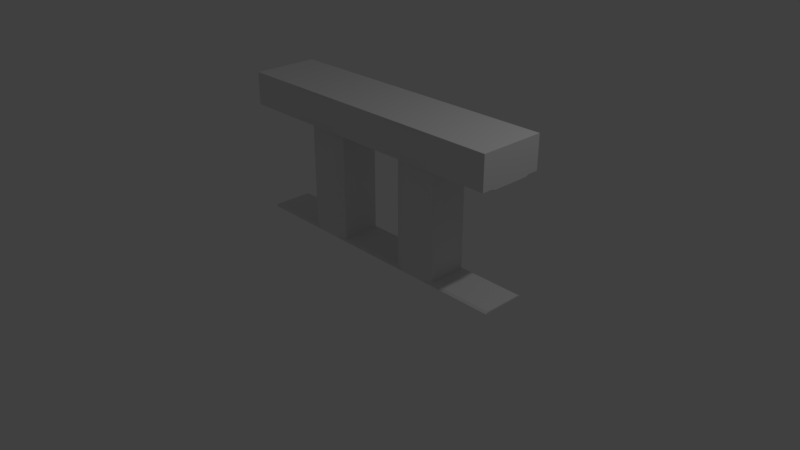 # Source: Railing.blend  (saved by Blender 2.79.0; exported with 4.5.12 LTS)
import bpy
from mathutils import Matrix  # noqa: F401  (used for matrix-valued properties, if any)

bpy.ops.wm.read_factory_settings(use_empty=True)
scene = bpy.context.scene
scene.name = 'Scene'

# ---- collections
col_collection_1 = bpy.data.collections.new('Collection 1'); scene.collection.children.link(col_collection_1)

# ---- materials (node trees are filled in below, after node groups)
mat_material = bpy.data.materials.new('Material')
mat_material.alpha_threshold = 0.0
mat_material.use_transparent_shadow = False
mat_material.roughness = 0.5
mat_material.line_color = (0.0, 0.0, 0.0, 1.0)

# ---- material node trees

# ---- world
world_world = bpy.data.worlds.new('World'); scene.world = world_world
world_world.color = (0.05088, 0.05088, 0.05088)
world_world.use_sun_shadow = False
world_world.sun_shadow_jitter_overblur = 0.0
world_world.cycles.sampling_method = 'MANUAL'

# ---- cameras
cam_camera = bpy.data.cameras.new('Camera')
cam_camera.clip_end = 100.0
cam_camera.lens = 35.0
cam_camera.sensor_width = 32.0
cam_camera.sensor_height = 18.0
cam_camera.ortho_scale = 7.314
cam_camera.dof.focus_distance = 0.0
cam_camera.dof.aperture_fstop = 128.0

# ---- lights
light_lamp = bpy.data.lights.new('Lamp', 'POINT')
light_lamp.transmission_factor = 0.0
light_lamp.cutoff_distance = 30.0
light_lamp.energy = 100.0
light_lamp.shadow_buffer_clip_start = 1.001
light_lamp.shadow_soft_size = 0.1
light_lamp.shadow_maximum_resolution = 0.006
light_lamp.use_absolute_resolution = True

# ---- meshes
me_cube = bpy.data.meshes.new('Cube')
me_cube.from_pydata([(2.0, 0.5615, 0.01929), (1.092, 0.5615, 0.01929), (0.4993, 0.5615, 0.01929), (-0.4997, 0.5615, 0.01929), (-1.095, 0.5615, 0.01929), (-2.0, 0.5615, 0.01929), (2.0, 0.03851, 0.01929), (1.092, 0.03851, 0.01929), (0.4993, 0.03851, 0.01929), (-0.4997, 0.03851, 0.01929), (-1.095, 0.03851, 0.01929), (-2.0, 0.03851, 0.01929), (2.0, 0.6, 2.0), (1.2, 0.6, 2.0), (0.4, 0.6, 2.0), (-0.4, 0.6, 2.0), (-1.2, 0.6, 2.0), (-2.0, 0.6, 2.0), (2.0, -1.788e-07, 2.0), (1.2, -1.49e-07, 2.0), (0.4, -5.96e-08, 2.0), (-0.4, -5.96e-08, 2.0), (-1.2, -2.98e-08, 2.0), (-2.0, 2.98e-08, 2.0), (2.0, 0.5615, 1.537), (1.092, 0.5615, 1.537), (0.4993, 0.5615, 1.537), (-0.4997, 0.5615, 1.537), (-1.095, 0.5615, 1.537), (-2.0, 0.5615, 1.537), (2.0, 0.03851, 1.537), (1.092, 0.03851, 1.537), (0.4993, 0.03851, 1.537), (-0.4997, 0.03851, 1.537), (-1.095, 0.03851, 1.537), (-2.0, 0.03851, 1.537), (2.0, 0.6, 1.788e-07), (0.9778, 0.6, 5.96e-08), (0.6202, 0.6, 0.0), (-0.6205, 0.6, 5.96e-08), (-0.9782, 0.6, 5.96e-08), (-2.0, 0.6, 5.96e-08), (2.0, 0.0, 5.96e-08), (0.9778, 2.98e-08, 5.96e-08), (0.6202, 2.98e-08, 5.96e-08), (-0.6205, 2.98e-08, 5.96e-08), (-0.9782, 2.98e-08, 5.96e-08), (-2.0, 2.98e-08, 5.96e-08), (2.0, -1.49e-07, 1.556), (0.9778, -1.49e-07, 1.556), (0.6202, -5.96e-08, 1.556), (-0.6205, -2.98e-08, 1.556), (-0.9782, -2.98e-08, 1.556), (-2.0, 2.98e-08, 1.556), (2.0, 0.6, 1.556), (0.9778, 0.6, 1.556), (0.6202, 0.6, 1.556), (-0.6205, 0.6, 1.556), (-0.9782, 0.6, 1.556), (-2.0, 0.6, 1.556), (1.088, 0.7167, 1.96), (0.5118, 0.7167, 1.96), (-0.5118, 0.7167, 1.96), (-1.088, 0.7167, 1.96), (1.088, -0.1167, 1.96), (0.5118, -0.1167, 1.96), (-0.5118, -0.1167, 1.96), (-1.088, -0.1167, 1.96), (1.088, 0.7167, 1.596), (0.5118, 0.7167, 1.596), (-0.5118, 0.7167, 1.596), (-1.088, 0.7167, 1.596), (1.088, -0.1167, 1.596), (0.5118, -0.1167, 1.596), (-0.5118, -0.1167, 1.596), (-1.088, -0.1167, 1.596), (-2.0, 0.7476, 2.0), (-2.0, -0.1476, 2.0), (2.0, 0.7476, 2.0), (1.2, 0.7476, 2.0), (0.4, 0.7476, 2.0), (-0.4, 0.7476, 2.0), (-1.2, 0.7476, 2.0), (2.0, -0.1476, 2.0), (1.2, -0.1476, 2.0), (0.4, -0.1476, 2.0), (-0.4, -0.1476, 2.0), (-1.2, -0.1476, 2.0), (2.0, 0.7476, 1.556), (1.2, 0.7476, 1.556), (0.4, 0.7476, 1.556), (-0.4, 0.7476, 1.556), (-1.2, 0.7476, 1.556), (-2.0, 0.7476, 1.556), (2.0, -0.1476, 1.556), (1.2, -0.1476, 1.556), (0.4, -0.1476, 1.556), (-0.4, -0.1476, 1.556), (-1.2, -0.1476, 1.556), (-2.0, -0.1476, 1.556)], [], [(55, 37, 38, 56), (57, 39, 40, 58), (56, 57, 91, 90), (57, 58, 92, 91), (17, 16, 82, 76), (58, 59, 93, 92), (12, 13, 19, 18), (13, 14, 20, 19), (14, 15, 21, 20), (15, 16, 22, 21), (16, 17, 23, 22), (36, 42, 43, 37), (37, 43, 44, 38), (38, 44, 45, 39), (39, 45, 46, 40), (40, 46, 47, 41), (45, 51, 52, 46), (31, 7, 1, 25), (43, 49, 50, 44), (16, 15, 81, 82), (15, 14, 80, 81), (49, 48, 94, 95), (14, 13, 79, 80), (50, 49, 95, 96), (13, 12, 78, 79), (1, 0, 36, 37), (3, 2, 38, 39), (5, 4, 40, 41), (6, 7, 43, 42), (8, 9, 45, 44), (10, 11, 47, 46), (7, 31, 49, 43), (32, 8, 44, 50), (9, 33, 51, 45), (34, 10, 46, 52), (25, 1, 37, 55), (2, 26, 56, 38), (27, 3, 39, 57), (4, 28, 58, 40), (35, 34, 52, 53), (33, 32, 50, 51), (31, 30, 48, 49), (28, 29, 59, 58), (26, 27, 57, 56), (24, 25, 55, 54), (31, 25, 24, 30), (1, 7, 6, 0), (3, 9, 8, 2), (32, 26, 2, 8), (33, 9, 3, 27), (32, 50, 51, 33, 27, 26), (5, 11, 10, 4), (34, 28, 4, 10), (35, 29, 28, 34), (94, 83, 84, 95), (72, 64, 65, 73), (96, 85, 86, 97), (74, 66, 67, 75), (98, 87, 77, 99), (82, 92, 93, 76), (62, 70, 71, 63), (80, 90, 91, 81), (60, 68, 69, 61), (78, 88, 89, 79), (6, 42, 36, 0), (18, 19, 84, 83), (55, 56, 90, 89), (19, 20, 85, 84), (54, 55, 89, 88), (20, 21, 86, 85), (21, 22, 87, 86), (22, 23, 77, 87), (53, 52, 98, 99), (52, 51, 97, 98), (51, 50, 96, 97), (47, 11, 5, 41), (60, 61, 80, 79), (62, 63, 82, 81), (65, 64, 84, 85), (67, 66, 86, 87), (68, 60, 79, 89), (61, 69, 90, 80), (70, 62, 81, 91), (63, 71, 92, 82), (64, 72, 95, 84), (73, 65, 85, 96), (66, 74, 97, 86), (75, 67, 87, 98), (74, 75, 98, 97), (72, 73, 96, 95), (71, 70, 91, 92), (69, 68, 89, 90), (59, 29, 35, 53, 99, 77, 23, 17, 76, 93), (12, 18, 83, 94, 48, 30, 24, 54, 88, 78)])
_uv = me_cube.uv_layers.new(name='UVMap')
_uv.uv.foreach_set('vector', [0.099, 0.199, 0.099, 0.001001, 0.001001, 0.001001, 0.001001, 0.199, 0.001001, 0.299, 0.199, 0.299, 0.199, 0.201, 0.001001, 0.201, 0.849, 0.199, 0.849, 0.001001, 0.801, 0.001001, 0.801, 0.199, 0.801, 0.849, 0.899, 0.849, 0.899, 0.801, 0.801, 0.801, 0.924, 0.799, 0.924, 0.601, 0.901, 0.601, 0.901, 0.799, 0.001001, 0.849, 0.199, 0.849, 0.199, 0.801, 0.001001, 0.801, 0.399, 0.199, 0.399, 0.001001, 0.301, 0.001001, 0.301, 0.199, 0.201, 0.399, 0.399, 0.399, 0.399, 0.301, 0.201, 0.301, 0.499, 0.199, 0.499, 0.001001, 0.401, 0.001001, 0.401, 0.199, 0.001001, 0.499, 0.199, 0.499, 0.199, 0.401, 0.001001, 0.401, 0.499, 0.399, 0.499, 0.201, 0.401, 0.201, 0.401, 0.399, 0.399, 0.499, 0.399, 0.401, 0.201, 0.401, 0.201, 0.499, 0.299, 0.801, 0.201, 0.801, 0.201, 0.899, 0.299, 0.899, 0.599, 0.201, 0.501, 0.201, 0.501, 0.399, 0.599, 0.399, 0.399, 0.801, 0.301, 0.801, 0.301, 0.899, 0.399, 0.899, 0.399, 0.599, 0.399, 0.501, 0.201, 0.501, 0.201, 0.599, 0.499, 0.599, 0.499, 0.401, 0.401, 0.401, 0.401, 0.599, 0.001001, 0.699, 0.199, 0.699, 0.199, 0.601, 0.001001, 0.601, 0.599, 0.599, 0.599, 0.401, 0.501, 0.401, 0.501, 0.599, 0.501, 0.874, 0.699, 0.874, 0.699, 0.851, 0.501, 0.851, 0.899, 0.799, 0.899, 0.601, 0.876, 0.601, 0.876, 0.799, 0.401, 0.849, 0.599, 0.849, 0.599, 0.801, 0.401, 0.801, 0.899, 0.199, 0.899, 0.001001, 0.876, 0.001001, 0.876, 0.199, 0.401, 0.899, 0.499, 0.899, 0.499, 0.851, 0.401, 0.851, 0.874, 0.799, 0.874, 0.601, 0.851, 0.601, 0.851, 0.799, 0.001001, 0.874, 0.199, 0.874, 0.199, 0.851, 0.001001, 0.851, 0.874, 0.599, 0.874, 0.401, 0.851, 0.401, 0.851, 0.599, 0.601, 0.849, 0.799, 0.849, 0.799, 0.826, 0.601, 0.826, 0.874, 0.199, 0.874, 0.001001, 0.851, 0.001001, 0.851, 0.199, 0.401, 0.974, 0.599, 0.974, 0.599, 0.951, 0.401, 0.951, 0.949, 0.599, 0.949, 0.401, 0.926, 0.401, 0.926, 0.599, 0.401, 0.924, 0.599, 0.924, 0.599, 0.901, 0.401, 0.901, 0.949, 0.199, 0.949, 0.001001, 0.926, 0.001001, 0.926, 0.199, 0.701, 0.899, 0.899, 0.899, 0.899, 0.876, 0.701, 0.876, 0.924, 0.599, 0.924, 0.401, 0.901, 0.401, 0.901, 0.599, 0.701, 0.874, 0.899, 0.874, 0.899, 0.851, 0.701, 0.851, 0.924, 0.399, 0.924, 0.201, 0.901, 0.201, 0.901, 0.399, 0.501, 0.899, 0.699, 0.899, 0.699, 0.876, 0.501, 0.876, 0.924, 0.199, 0.924, 0.001001, 0.901, 0.001001, 0.901, 0.199, 0.001001, 0.899, 0.199, 0.899, 0.199, 0.876, 0.001001, 0.876, 0.899, 0.599, 0.899, 0.401, 0.876, 0.401, 0.876, 0.599, 0.201, 0.949, 0.399, 0.949, 0.399, 0.926, 0.201, 0.926, 0.824, 0.799, 0.824, 0.601, 0.801, 0.601, 0.801, 0.799, 0.601, 0.824, 0.799, 0.824, 0.799, 0.801, 0.601, 0.801, 0.849, 0.799, 0.849, 0.601, 0.826, 0.601, 0.826, 0.799, 0.599, 0.799, 0.599, 0.701, 0.401, 0.701, 0.401, 0.799, 0.799, 0.201, 0.701, 0.201, 0.701, 0.399, 0.799, 0.399, 0.399, 0.799, 0.399, 0.701, 0.201, 0.701, 0.201, 0.799, 0.799, 0.001001, 0.701, 0.001001, 0.701, 0.199, 0.799, 0.199, 0.001001, 0.799, 0.199, 0.799, 0.199, 0.701, 0.001001, 0.701, 0.6078, 0.5797, 0.601, 0.599, 0.601, 0.401, 0.6078, 0.4203, 0.699, 0.4203, 0.699, 0.5797, 0.599, 0.699, 0.599, 0.601, 0.401, 0.601, 0.401, 0.699, 0.699, 0.201, 0.601, 0.201, 0.601, 0.399, 0.699, 0.399, 0.399, 0.699, 0.399, 0.601, 0.201, 0.601, 0.201, 0.699, 0.699, 0.001001, 0.601, 0.001001, 0.601, 0.199, 0.699, 0.199, 0.899, 0.301, 0.801, 0.301, 0.801, 0.399, 0.899, 0.399, 0.199, 0.599, 0.199, 0.501, 0.001001, 0.501, 0.001001, 0.599, 0.899, 0.201, 0.801, 0.201, 0.801, 0.299, 0.899, 0.299, 0.599, 0.001001, 0.501, 0.001001, 0.501, 0.199, 0.599, 0.199, 0.399, 0.299, 0.399, 0.201, 0.201, 0.201, 0.201, 0.299, 0.799, 0.701, 0.701, 0.701, 0.701, 0.799, 0.799, 0.799, 0.299, 0.001001, 0.201, 0.001001, 0.201, 0.199, 0.299, 0.199, 0.699, 0.701, 0.601, 0.701, 0.601, 0.799, 0.699, 0.799, 0.199, 0.399, 0.199, 0.301, 0.001001, 0.301, 0.001001, 0.399, 0.999, 0.101, 0.976, 0.101, 0.976, 0.199, 0.999, 0.199, 0.001001, 0.924, 0.199, 0.924, 0.199, 0.901, 0.001001, 0.901, 0.949, 0.899, 0.949, 0.801, 0.901, 0.801, 0.901, 0.899, 0.201, 0.924, 0.399, 0.924, 0.399, 0.901, 0.201, 0.901, 0.799, 0.599, 0.799, 0.401, 0.751, 0.401, 0.751, 0.599, 0.601, 0.924, 0.799, 0.924, 0.799, 0.901, 0.601, 0.901, 0.949, 0.399, 0.949, 0.201, 0.926, 0.201, 0.926, 0.399, 0.001001, 0.949, 0.199, 0.949, 0.199, 0.926, 0.001001, 0.926, 0.749, 0.599, 0.749, 0.401, 0.701, 0.401, 0.701, 0.599, 0.801, 0.949, 0.899, 0.949, 0.899, 0.901, 0.801, 0.901, 0.849, 0.599, 0.849, 0.401, 0.801, 0.401, 0.801, 0.599, 0.099, 0.999, 0.099, 0.976, 0.001001, 0.976, 0.001001, 0.999, 0.949, 0.799, 0.949, 0.601, 0.926, 0.601, 0.926, 0.799, 0.601, 0.949, 0.799, 0.949, 0.799, 0.926, 0.601, 0.926, 0.974, 0.199, 0.974, 0.001001, 0.951, 0.001001, 0.951, 0.199, 0.001001, 0.974, 0.199, 0.974, 0.199, 0.951, 0.001001, 0.951, 0.999, 0.099, 0.999, 0.001001, 0.976, 0.001001, 0.976, 0.099, 0.801, 0.974, 0.899, 0.974, 0.899, 0.951, 0.801, 0.951, 0.974, 0.899, 0.974, 0.801, 0.951, 0.801, 0.951, 0.899, 0.101, 0.999, 0.199, 0.999, 0.199, 0.976, 0.101, 0.976, 0.974, 0.699, 0.974, 0.601, 0.951, 0.601, 0.951, 0.699, 0.601, 0.974, 0.699, 0.974, 0.699, 0.951, 0.601, 0.951, 0.974, 0.799, 0.974, 0.701, 0.951, 0.701, 0.951, 0.799, 0.701, 0.974, 0.799, 0.974, 0.799, 0.951, 0.701, 0.951, 0.974, 0.599, 0.974, 0.401, 0.951, 0.401, 0.951, 0.599, 0.201, 0.974, 0.399, 0.974, 0.399, 0.951, 0.201, 0.951, 0.974, 0.399, 0.974, 0.201, 0.951, 0.201, 0.951, 0.399, 0.401, 0.949, 0.599, 0.949, 0.599, 0.926, 0.401, 0.926, 0.1172, 0.00925, 0.1214, 0.001001, 0.1786, 0.001001, 0.1828, 0.00925, 0.199, 0.00925, 0.199, 0.199, 0.1828, 0.199, 0.1172, 0.199, 0.101, 0.199, 0.101, 0.00925, 0.799, 0.6172, 0.799, 0.6828, 0.799, 0.699, 0.6093, 0.699, 0.6093, 0.6828, 0.601, 0.6786, 0.601, 0.6214, 0.6092, 0.6172, 0.6092, 0.601, 0.799, 0.601])
me_cube.materials.append(mat_material)
me_cube.use_remesh_preserve_volume = False
me_cube.use_remesh_preserve_attributes = False
me_cube.use_mirror_vertex_groups = False
me_cube.update()

# ---- objects
ob_cube = bpy.data.objects.new('Cube', me_cube)
ob_lamp = bpy.data.objects.new('Lamp', light_lamp)
ob_camera = bpy.data.objects.new('Camera', cam_camera)

# ---- transforms, parenting, visibility, modifiers, constraints
ob_cube.location = (0.0, 0.0, 0.0)
ob_cube.lock_rotations_4d = False
ob_cube.empty_display_type = 'ARROWS'
ob_cube.lineart.crease_threshold = 0.0
ob_lamp.location = (4.076, 1.005, 5.904)
ob_lamp.rotation_euler = (0.6503, 0.05522, 1.866)
ob_lamp.lock_rotations_4d = False
ob_lamp.empty_display_type = 'ARROWS'
ob_lamp.color = (0.0, 0.0, 0.0, 0.0)
ob_lamp.lineart.crease_threshold = 0.0
ob_camera.location = (7.481, -6.508, 5.344)
ob_camera.rotation_euler = (1.109, 0.0, 0.8149)
ob_camera.lock_rotations_4d = False
ob_camera.empty_display_type = 'ARROWS'
ob_camera.color = (0.0, 0.0, 0.0, 0.0)
ob_camera.display_type = 'WIRE'
ob_camera.lineart.crease_threshold = 0.0

# ---- collection membership
col_collection_1.objects.link(ob_cube)
col_collection_1.objects.link(ob_lamp)
col_collection_1.objects.link(ob_camera)

# ---- scene / render settings (as saved in the file)
scene.camera = ob_camera
scene.frame_start = 1; scene.frame_end = 250; scene.frame_set(0)
scene.render.engine = 'BLENDER_EEVEE_NEXT'
scene.render.resolution_percentage = 50
scene.render.dither_intensity = 0.0
scene.cycles.use_denoising = False
scene.cycles.samples = 128
scene.cycles.sampling_pattern = 'TABULATED_SOBOL'
scene.cycles.use_adaptive_sampling = False
scene.cycles.use_light_tree = False
scene.cycles.blur_glossy = 0.0
scene.cycles.sample_clamp_indirect = 0.0
scene.view_settings.view_transform = 'Standard'
bpy.context.view_layer.update()
